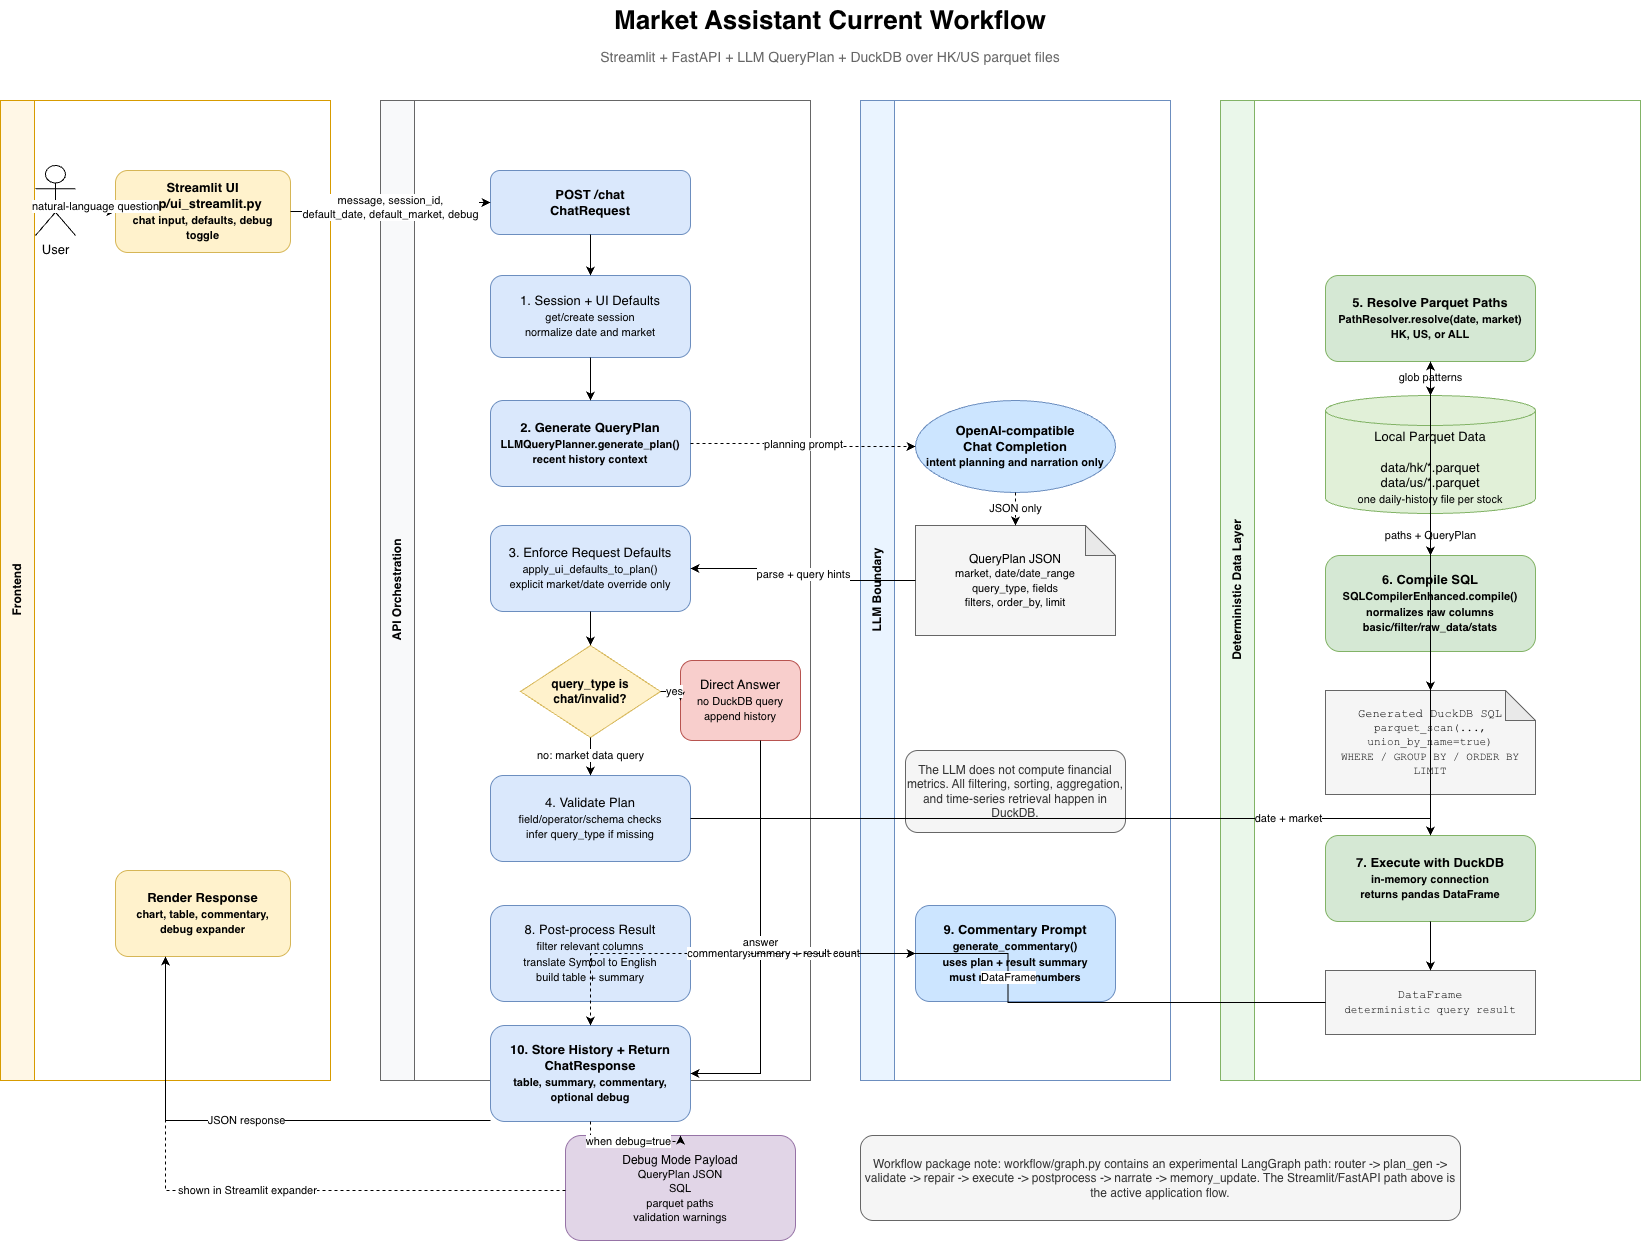

The diagram above was exported from draw.io. Its source (the exported page's mxGraphModel, read from the mxfile embedded in the PNG):
<mxGraphModel dx="1952" dy="1266" grid="1" gridSize="10" guides="1" tooltips="1" connect="1" arrows="1" fold="1" page="1" pageScale="1" pageWidth="1800" pageHeight="1350" background="#ffffff" math="0" shadow="0">
  <root>
    <mxCell id="0" />
    <mxCell id="1" parent="0" />
    <mxCell id="title" parent="1" style="text;html=1;strokeColor=none;fillColor=none;align=center;verticalAlign=middle;whiteSpace=wrap;rounded=0;fontSize=26;fontStyle=1" value="Market Assistant Current Workflow" vertex="1">
      <mxGeometry height="40" width="600" x="600" y="30" as="geometry" />
    </mxCell>
    <mxCell id="subtitle" parent="1" style="text;html=1;strokeColor=none;fillColor=none;align=center;verticalAlign=middle;whiteSpace=wrap;rounded=0;fontSize=14;fontColor=#666666" value="Streamlit + FastAPI + LLM QueryPlan + DuckDB over HK/US parquet files" vertex="1">
      <mxGeometry height="30" width="740" x="530" y="72" as="geometry" />
    </mxCell>
    <mxCell id="lane_ui" parent="1" style="swimlane;html=1;startSize=34;horizontal=0;fillColor=#fff7e6;strokeColor=#d79b00;fontStyle=1" value="Frontend" vertex="1">
      <mxGeometry height="980" width="330" x="70" y="130" as="geometry" />
    </mxCell>
    <mxCell id="user" parent="lane_ui" style="shape=umlActor;verticalLabelPosition=bottom;verticalAlign=top;html=1;outlineConnect=0;fontSize=13" value="User" vertex="1">
      <mxGeometry height="70" width="40" x="35" y="65" as="geometry" />
    </mxCell>
    <mxCell id="streamlit" parent="lane_ui" style="rounded=1;whiteSpace=wrap;html=1;fillColor=#fff2cc;strokeColor=#d6b656;fontSize=13;fontStyle=1" value="Streamlit UI&lt;br&gt;app/ui_streamlit.py&lt;br&gt;&lt;font style=&quot;font-size: 11px;&quot;&gt;chat input, defaults, debug toggle&lt;/font&gt;" vertex="1">
      <mxGeometry height="82" width="175" x="115" y="70" as="geometry" />
    </mxCell>
    <mxCell id="render" parent="lane_ui" style="rounded=1;whiteSpace=wrap;html=1;fillColor=#fff2cc;strokeColor=#d6b656;fontSize=13;fontStyle=1" value="Render Response&lt;br&gt;&lt;font style=&quot;font-size: 11px;&quot;&gt;chart, table, commentary,&lt;br&gt;debug expander&lt;/font&gt;" vertex="1">
      <mxGeometry height="86" width="175" x="115" y="770" as="geometry" />
    </mxCell>
    <mxCell id="e_user_ui" edge="1" parent="lane_ui" source="user" style="edgeStyle=orthogonalEdgeStyle;rounded=0;orthogonalLoop=1;jettySize=auto;html=1;fontSize=11" target="streamlit" value="natural-language question">
      <mxGeometry relative="1" as="geometry" />
    </mxCell>
    <mxCell id="lane_api" parent="1" style="swimlane;html=1;startSize=34;horizontal=0;fillColor=#f8f9fa;strokeColor=#666666;fontStyle=1" value="API Orchestration" vertex="1">
      <mxGeometry height="980" width="430" x="450" y="130" as="geometry" />
    </mxCell>
    <mxCell id="api_chat" parent="lane_api" style="rounded=1;whiteSpace=wrap;html=1;fillColor=#dae8fc;strokeColor=#6c8ebf;fontSize=13;fontStyle=1" value="POST /chat&lt;br&gt;ChatRequest" vertex="1">
      <mxGeometry height="64" width="200" x="110" y="70" as="geometry" />
    </mxCell>
    <mxCell id="session_defaults" parent="lane_api" style="rounded=1;whiteSpace=wrap;html=1;fillColor=#dae8fc;strokeColor=#6c8ebf;fontSize=13" value="1. Session + UI Defaults&lt;br&gt;&lt;font style=&quot;font-size: 11px;&quot;&gt;get/create session&lt;br&gt;normalize date and market&lt;/font&gt;" vertex="1">
      <mxGeometry height="82" width="200" x="110" y="175" as="geometry" />
    </mxCell>
    <mxCell id="plan_gen" parent="lane_api" style="rounded=1;whiteSpace=wrap;html=1;fillColor=#dae8fc;strokeColor=#6c8ebf;fontSize=13;fontStyle=1" value="2. Generate QueryPlan&lt;br&gt;&lt;font style=&quot;font-size: 11px;&quot;&gt;LLMQueryPlanner.generate_plan()&lt;br&gt;recent history context&lt;/font&gt;" vertex="1">
      <mxGeometry height="86" width="200" x="110" y="300" as="geometry" />
    </mxCell>
    <mxCell id="apply_defaults" parent="lane_api" style="rounded=1;whiteSpace=wrap;html=1;fillColor=#dae8fc;strokeColor=#6c8ebf;fontSize=13" value="3. Enforce Request Defaults&lt;br&gt;&lt;font style=&quot;font-size: 11px;&quot;&gt;apply_ui_defaults_to_plan()&lt;br&gt;explicit market/date override only&lt;/font&gt;" vertex="1">
      <mxGeometry height="86" width="200" x="110" y="425" as="geometry" />
    </mxCell>
    <mxCell id="chat_decision" parent="lane_api" style="rhombus;whiteSpace=wrap;html=1;fillColor=#fff2cc;strokeColor=#d6b656;fontSize=12;fontStyle=1" value="query_type is&lt;br&gt;chat/invalid?" vertex="1">
      <mxGeometry height="92" width="140" x="140" y="545" as="geometry" />
    </mxCell>
    <mxCell id="validate" parent="lane_api" style="rounded=1;whiteSpace=wrap;html=1;fillColor=#dae8fc;strokeColor=#6c8ebf;fontSize=13" value="4. Validate Plan&lt;br&gt;&lt;font style=&quot;font-size: 11px;&quot;&gt;field/operator/schema checks&lt;br&gt;infer query_type if missing&lt;/font&gt;" vertex="1">
      <mxGeometry height="86" width="200" x="110" y="675" as="geometry" />
    </mxCell>
    <mxCell id="chat_answer" parent="lane_api" style="rounded=1;whiteSpace=wrap;html=1;fillColor=#f8cecc;strokeColor=#b85450;fontSize=13" value="Direct Answer&lt;br&gt;&lt;font style=&quot;font-size: 11px;&quot;&gt;no DuckDB query&lt;br&gt;append history&lt;/font&gt;" vertex="1">
      <mxGeometry height="80" width="120" x="300" y="560" as="geometry" />
    </mxCell>
    <mxCell id="postprocess" parent="lane_api" style="rounded=1;whiteSpace=wrap;html=1;fillColor=#dae8fc;strokeColor=#6c8ebf;fontSize=13" value="8. Post-process Result&lt;br&gt;&lt;font style=&quot;font-size: 11px;&quot;&gt;filter relevant columns&lt;br&gt;translate Symbol to English&lt;br&gt;build table + summary&lt;/font&gt;" vertex="1">
      <mxGeometry height="96" width="200" x="110" y="805" as="geometry" />
    </mxCell>
    <mxCell id="history_response" parent="lane_api" style="rounded=1;whiteSpace=wrap;html=1;fillColor=#dae8fc;strokeColor=#6c8ebf;fontSize=13;fontStyle=1" value="10. Store History + Return&lt;br&gt;ChatResponse&lt;br&gt;&lt;font style=&quot;font-size: 11px;&quot;&gt;table, summary, commentary,&lt;br&gt;optional debug&lt;/font&gt;" vertex="1">
      <mxGeometry height="96" width="200" x="110" y="925" as="geometry" />
    </mxCell>
    <mxCell id="e_api_session" edge="1" parent="lane_api" source="api_chat" style="edgeStyle=orthogonalEdgeStyle;rounded=0;orthogonalLoop=1;jettySize=auto;html=1" target="session_defaults" value="">
      <mxGeometry relative="1" as="geometry" />
    </mxCell>
    <mxCell id="e_session_plan" edge="1" parent="lane_api" source="session_defaults" style="edgeStyle=orthogonalEdgeStyle;rounded=0;orthogonalLoop=1;jettySize=auto;html=1" target="plan_gen" value="">
      <mxGeometry relative="1" as="geometry" />
    </mxCell>
    <mxCell id="e_defaults_decision" edge="1" parent="lane_api" source="apply_defaults" style="edgeStyle=orthogonalEdgeStyle;rounded=0;orthogonalLoop=1;jettySize=auto;html=1" target="chat_decision" value="">
      <mxGeometry relative="1" as="geometry" />
    </mxCell>
    <mxCell id="e_chat_direct" edge="1" parent="lane_api" source="chat_decision" style="edgeStyle=orthogonalEdgeStyle;rounded=0;orthogonalLoop=1;jettySize=auto;html=1;fontSize=11" target="chat_answer" value="yes">
      <mxGeometry relative="1" as="geometry" />
    </mxCell>
    <mxCell id="e_market_validate" edge="1" parent="lane_api" source="chat_decision" style="edgeStyle=orthogonalEdgeStyle;rounded=0;orthogonalLoop=1;jettySize=auto;html=1;fontSize=11" target="validate" value="no: market data query">
      <mxGeometry relative="1" as="geometry" />
    </mxCell>
    <mxCell id="e_direct_history" edge="1" parent="lane_api" source="chat_answer" style="edgeStyle=orthogonalEdgeStyle;rounded=0;orthogonalLoop=1;jettySize=auto;html=1;fontSize=11" target="history_response" value="answer">
      <mxGeometry relative="1" as="geometry">
        <Array as="points">
          <mxPoint x="380" y="600" />
          <mxPoint x="380" y="973" />
        </Array>
      </mxGeometry>
    </mxCell>
    <mxCell id="lane_llm" parent="1" style="swimlane;html=1;startSize=34;horizontal=0;fillColor=#eaf4ff;strokeColor=#6c8ebf;fontStyle=1" value="LLM Boundary" vertex="1">
      <mxGeometry height="980" width="310" x="930" y="130" as="geometry" />
    </mxCell>
    <mxCell id="llm_service" parent="lane_llm" style="ellipse;whiteSpace=wrap;html=1;fillColor=#cce5ff;strokeColor=#6c8ebf;fontSize=13;fontStyle=1" value="OpenAI-compatible&lt;br&gt;Chat Completion&lt;br&gt;&lt;font style=&quot;font-size: 11px;&quot;&gt;intent planning and narration only&lt;/font&gt;" vertex="1">
      <mxGeometry height="92" width="200" x="55" y="300" as="geometry" />
    </mxCell>
    <mxCell id="query_plan_json" parent="lane_llm" style="shape=note;whiteSpace=wrap;html=1;backgroundOutline=1;darkOpacity=0.05;fillColor=#f5f5f5;strokeColor=#666666;fontSize=12" value="QueryPlan JSON&lt;br&gt;&lt;font style=&quot;font-size: 11px;&quot;&gt;market, date/date_range&lt;br&gt;query_type, fields&lt;br&gt;filters, order_by, limit&lt;/font&gt;" vertex="1">
      <mxGeometry height="110" width="200" x="55" y="425" as="geometry" />
    </mxCell>
    <mxCell id="commentary_llm" parent="lane_llm" style="rounded=1;whiteSpace=wrap;html=1;fillColor=#cce5ff;strokeColor=#6c8ebf;fontSize=13;fontStyle=1" value="9. Commentary Prompt&lt;br&gt;&lt;font style=&quot;font-size: 11px;&quot;&gt;generate_commentary()&lt;br&gt;uses plan + result summary&lt;br&gt;must not invent numbers&lt;/font&gt;" vertex="1">
      <mxGeometry height="96" width="200" x="55" y="805" as="geometry" />
    </mxCell>
    <mxCell id="llm_note" parent="lane_llm" style="rounded=1;whiteSpace=wrap;html=1;fillColor=#f5f5f5;strokeColor=#666666;fontSize=12;fontColor=#333333" value="The LLM does not compute financial metrics. All filtering, sorting, aggregation, and time-series retrieval happen in DuckDB." vertex="1">
      <mxGeometry height="82" width="220" x="45" y="650" as="geometry" />
    </mxCell>
    <mxCell id="e_llm_json" edge="1" parent="lane_llm" source="llm_service" style="edgeStyle=orthogonalEdgeStyle;rounded=0;orthogonalLoop=1;jettySize=auto;html=1;dashed=1;fontSize=11" target="query_plan_json" value="JSON only">
      <mxGeometry relative="1" as="geometry" />
    </mxCell>
    <mxCell id="lane_data" parent="1" style="swimlane;html=1;startSize=34;horizontal=0;fillColor=#eaf7ea;strokeColor=#82b366;fontStyle=1" value="Deterministic Data Layer" vertex="1">
      <mxGeometry height="980" width="420" x="1290" y="130" as="geometry" />
    </mxCell>
    <mxCell id="path_resolver" parent="lane_data" style="rounded=1;whiteSpace=wrap;html=1;fillColor=#d5e8d4;strokeColor=#82b366;fontSize=13;fontStyle=1" value="5. Resolve Parquet Paths&lt;br&gt;&lt;font style=&quot;font-size: 11px;&quot;&gt;PathResolver.resolve(date, market)&lt;br&gt;HK, US, or ALL&lt;/font&gt;" vertex="1">
      <mxGeometry height="86" width="210" x="105" y="175" as="geometry" />
    </mxCell>
    <mxCell id="parquet_store" parent="lane_data" style="shape=cylinder3;whiteSpace=wrap;html=1;boundedLbl=1;backgroundOutline=1;size=15;fillColor=#e1f0d8;strokeColor=#82b366;fontSize=13" value="Local Parquet Data&lt;br&gt;&lt;br&gt;data/hk/*.parquet&lt;br&gt;data/us/*.parquet&lt;br&gt;&lt;font style=&quot;font-size: 11px;&quot;&gt;one daily-history file per stock&lt;/font&gt;" vertex="1">
      <mxGeometry height="118" width="210" x="105" y="295" as="geometry" />
    </mxCell>
    <mxCell id="sql_compiler" parent="lane_data" style="rounded=1;whiteSpace=wrap;html=1;fillColor=#d5e8d4;strokeColor=#82b366;fontSize=13;fontStyle=1" value="6. Compile SQL&lt;br&gt;&lt;font style=&quot;font-size: 11px;&quot;&gt;SQLCompilerEnhanced.compile()&lt;br&gt;normalizes raw columns&lt;br&gt;basic/filter/raw_data/stats&lt;/font&gt;" vertex="1">
      <mxGeometry height="96" width="210" x="105" y="455" as="geometry" />
    </mxCell>
    <mxCell id="sql_artifact" parent="lane_data" style="shape=note;whiteSpace=wrap;html=1;backgroundOutline=1;darkOpacity=0.05;fillColor=#f5f5f5;strokeColor=#666666;fontFamily=Courier New;fontSize=12" value="Generated DuckDB SQL&lt;br&gt;&lt;font style=&quot;font-size: 11px;&quot;&gt;parquet_scan(..., union_by_name=true)&lt;br&gt;WHERE / GROUP BY / ORDER BY&lt;br&gt;LIMIT&lt;/font&gt;" vertex="1">
      <mxGeometry height="104" width="210" x="105" y="590" as="geometry" />
    </mxCell>
    <mxCell id="duckdb" parent="lane_data" style="rounded=1;whiteSpace=wrap;html=1;fillColor=#d5e8d4;strokeColor=#82b366;fontSize=13;fontStyle=1" value="7. Execute with DuckDB&lt;br&gt;&lt;font style=&quot;font-size: 11px;&quot;&gt;in-memory connection&lt;br&gt;returns pandas DataFrame&lt;/font&gt;" vertex="1">
      <mxGeometry height="86" width="210" x="105" y="735" as="geometry" />
    </mxCell>
    <mxCell id="dataframe" parent="lane_data" style="rounded=0;whiteSpace=wrap;html=1;fillColor=#f5f5f5;strokeColor=#666666;fontSize=12;fontFamily=Courier New" value="DataFrame&lt;br&gt;&lt;font style=&quot;font-size: 11px;&quot;&gt;deterministic query result&lt;/font&gt;" vertex="1">
      <mxGeometry height="64" width="210" x="105" y="870" as="geometry" />
    </mxCell>
    <mxCell id="e_paths_store" edge="1" parent="lane_data" source="path_resolver" style="edgeStyle=orthogonalEdgeStyle;rounded=0;orthogonalLoop=1;jettySize=auto;html=1;fontSize=11" target="parquet_store" value="glob patterns">
      <mxGeometry relative="1" as="geometry" />
    </mxCell>
    <mxCell id="e_store_compile" edge="1" parent="lane_data" source="parquet_store" style="edgeStyle=orthogonalEdgeStyle;rounded=0;orthogonalLoop=1;jettySize=auto;html=1;fontSize=11" target="sql_compiler" value="paths + QueryPlan">
      <mxGeometry relative="1" as="geometry" />
    </mxCell>
    <mxCell id="e_compile_sql" edge="1" parent="lane_data" source="sql_compiler" style="edgeStyle=orthogonalEdgeStyle;rounded=0;orthogonalLoop=1;jettySize=auto;html=1" target="sql_artifact" value="">
      <mxGeometry relative="1" as="geometry" />
    </mxCell>
    <mxCell id="e_sql_duckdb" edge="1" parent="lane_data" source="sql_artifact" style="edgeStyle=orthogonalEdgeStyle;rounded=0;orthogonalLoop=1;jettySize=auto;html=1" target="duckdb" value="">
      <mxGeometry relative="1" as="geometry" />
    </mxCell>
    <mxCell id="e_duckdb_df" edge="1" parent="lane_data" source="duckdb" style="edgeStyle=orthogonalEdgeStyle;rounded=0;orthogonalLoop=1;jettySize=auto;html=1" target="dataframe" value="">
      <mxGeometry relative="1" as="geometry" />
    </mxCell>
    <mxCell id="debug_payload" parent="1" style="rounded=1;whiteSpace=wrap;html=1;fillColor=#e1d5e7;strokeColor=#9673a6;fontSize=12" value="Debug Mode Payload&lt;br&gt;&lt;font style=&quot;font-size: 11px;&quot;&gt;QueryPlan JSON&lt;br&gt;SQL&lt;br&gt;parquet paths&lt;br&gt;validation warnings&lt;/font&gt;" vertex="1">
      <mxGeometry height="105" width="230" x="635" y="1165" as="geometry" />
    </mxCell>
    <mxCell id="langgraph_note" parent="1" style="rounded=1;whiteSpace=wrap;html=1;fillColor=#f5f5f5;strokeColor=#666666;fontSize=12;fontColor=#333333" value="Workflow package note: workflow/graph.py contains an experimental LangGraph path: router -&gt; plan_gen -&gt; validate -&gt; repair -&gt; execute -&gt; postprocess -&gt; narrate -&gt; memory_update. The Streamlit/FastAPI path above is the active application flow." vertex="1">
      <mxGeometry height="85" width="600" x="930" y="1165" as="geometry" />
    </mxCell>
    <mxCell id="e_ui_api" edge="1" parent="1" source="streamlit" style="edgeStyle=orthogonalEdgeStyle;rounded=0;orthogonalLoop=1;jettySize=auto;html=1;fontSize=11" target="api_chat" value="message, session_id,&lt;br&gt;default_date, default_market, debug">
      <mxGeometry relative="1" as="geometry" />
    </mxCell>
    <mxCell id="e_plan_llm" edge="1" parent="1" source="plan_gen" style="edgeStyle=orthogonalEdgeStyle;rounded=0;orthogonalLoop=1;jettySize=auto;html=1;dashed=1;fontSize=11" target="llm_service" value="planning prompt">
      <mxGeometry relative="1" as="geometry" />
    </mxCell>
    <mxCell id="e_json_defaults" edge="1" parent="1" source="query_plan_json" style="edgeStyle=orthogonalEdgeStyle;rounded=0;orthogonalLoop=1;jettySize=auto;html=1;fontSize=11" target="apply_defaults" value="parse + query hints">
      <mxGeometry relative="1" as="geometry" />
    </mxCell>
    <mxCell id="e_validate_path" edge="1" parent="1" source="validate" style="edgeStyle=orthogonalEdgeStyle;rounded=0;orthogonalLoop=1;jettySize=auto;html=1;fontSize=11" target="path_resolver" value="date + market">
      <mxGeometry relative="1" as="geometry" />
    </mxCell>
    <mxCell id="e_df_postprocess" edge="1" parent="1" source="dataframe" style="edgeStyle=orthogonalEdgeStyle;rounded=0;orthogonalLoop=1;jettySize=auto;html=1;fontSize=11" target="postprocess" value="DataFrame">
      <mxGeometry relative="1" as="geometry" />
    </mxCell>
    <mxCell id="e_post_narrate" edge="1" parent="1" source="postprocess" style="edgeStyle=orthogonalEdgeStyle;rounded=0;orthogonalLoop=1;jettySize=auto;html=1;fontSize=11" target="commentary_llm" value="summary + result count">
      <mxGeometry relative="1" as="geometry" />
    </mxCell>
    <mxCell id="e_narrate_history" edge="1" parent="1" source="commentary_llm" style="edgeStyle=orthogonalEdgeStyle;rounded=0;orthogonalLoop=1;jettySize=auto;html=1;dashed=1;fontSize=11" target="history_response" value="commentary">
      <mxGeometry relative="1" as="geometry" />
    </mxCell>
    <mxCell id="e_response_ui" edge="1" parent="1" source="history_response" style="edgeStyle=orthogonalEdgeStyle;rounded=0;orthogonalLoop=1;jettySize=auto;html=1;fontSize=11" target="render" value="JSON response">
      <mxGeometry relative="1" as="geometry">
        <Array as="points">
          <mxPoint x="560" y="1150" />
          <mxPoint x="235" y="1150" />
        </Array>
      </mxGeometry>
    </mxCell>
    <mxCell id="e_debug_response" edge="1" parent="1" source="history_response" style="edgeStyle=orthogonalEdgeStyle;rounded=0;orthogonalLoop=1;jettySize=auto;html=1;dashed=1;fontSize=11" target="debug_payload" value="when debug=true">
      <mxGeometry relative="1" as="geometry" />
    </mxCell>
    <mxCell id="e_debug_ui" edge="1" parent="1" source="debug_payload" style="edgeStyle=orthogonalEdgeStyle;rounded=0;orthogonalLoop=1;jettySize=auto;html=1;dashed=1;fontSize=11" target="render" value="shown in Streamlit expander">
      <mxGeometry relative="1" as="geometry">
        <Array as="points">
          <mxPoint x="635" y="1220" />
          <mxPoint x="235" y="1220" />
        </Array>
      </mxGeometry>
    </mxCell>
  </root>
</mxGraphModel>